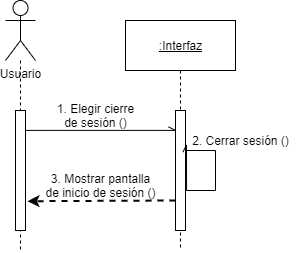

The diagram above was exported from draw.io. Its source (the exported page's mxGraphModel, read from the mxfile embedded in the PNG):
<mxGraphModel dx="664" dy="562" grid="1" gridSize="10" guides="1" tooltips="1" connect="1" arrows="1" fold="1" page="1" pageScale="1" pageWidth="827" pageHeight="1169" math="0" shadow="0">
  <root>
    <mxCell id="O3XE6Z1dFgyX0R8R69tm-0" />
    <mxCell id="O3XE6Z1dFgyX0R8R69tm-1" parent="O3XE6Z1dFgyX0R8R69tm-0" />
    <mxCell id="6dhxYTvuhVnLwks4QEei-2" style="edgeStyle=orthogonalEdgeStyle;rounded=0;orthogonalLoop=1;jettySize=auto;html=1;exitX=0.5;exitY=1;exitDx=0;exitDy=0;dashed=1;endArrow=none;endFill=0;" edge="1" parent="O3XE6Z1dFgyX0R8R69tm-1" source="6dhxYTvuhVnLwks4QEei-10">
      <mxGeometry relative="1" as="geometry">
        <mxPoint x="285" y="300" as="targetPoint" />
      </mxGeometry>
    </mxCell>
    <mxCell id="6dhxYTvuhVnLwks4QEei-3" style="edgeStyle=orthogonalEdgeStyle;rounded=0;orthogonalLoop=1;jettySize=auto;html=1;dashed=1;endArrow=none;endFill=0;" edge="1" parent="O3XE6Z1dFgyX0R8R69tm-1" source="6dhxYTvuhVnLwks4QEei-6">
      <mxGeometry relative="1" as="geometry">
        <mxPoint x="125" y="300" as="targetPoint" />
      </mxGeometry>
    </mxCell>
    <mxCell id="6dhxYTvuhVnLwks4QEei-4" style="edgeStyle=orthogonalEdgeStyle;rounded=0;orthogonalLoop=1;jettySize=auto;html=1;entryX=0;entryY=0.19;entryDx=0;entryDy=0;entryPerimeter=0;endArrow=openAsync;endFill=0;" edge="1" parent="O3XE6Z1dFgyX0R8R69tm-1">
      <mxGeometry relative="1" as="geometry">
        <mxPoint x="130" y="179.89999999999998" as="sourcePoint" />
        <mxPoint x="280" y="179.89999999999998" as="targetPoint" />
        <Array as="points">
          <mxPoint x="160" y="179" />
        </Array>
      </mxGeometry>
    </mxCell>
    <mxCell id="6dhxYTvuhVnLwks4QEei-5" value="" style="html=1;points=[];perimeter=orthogonalPerimeter;" vertex="1" parent="O3XE6Z1dFgyX0R8R69tm-1">
      <mxGeometry x="120" y="160" width="10" height="120" as="geometry" />
    </mxCell>
    <mxCell id="6dhxYTvuhVnLwks4QEei-6" value="Usuario" style="shape=umlActor;verticalLabelPosition=bottom;verticalAlign=top;html=1;" vertex="1" parent="O3XE6Z1dFgyX0R8R69tm-1">
      <mxGeometry x="110" y="50" width="30" height="60" as="geometry" />
    </mxCell>
    <mxCell id="6dhxYTvuhVnLwks4QEei-8" value="" style="html=1;points=[];perimeter=orthogonalPerimeter;" vertex="1" parent="O3XE6Z1dFgyX0R8R69tm-1">
      <mxGeometry x="280" y="160" width="10" height="120" as="geometry" />
    </mxCell>
    <mxCell id="6dhxYTvuhVnLwks4QEei-9" value="1. Elegir cierre&lt;br&gt;de sesión ()" style="text;html=1;align=center;verticalAlign=middle;resizable=0;points=[];autosize=1;" vertex="1" parent="O3XE6Z1dFgyX0R8R69tm-1">
      <mxGeometry x="155" y="150" width="90" height="30" as="geometry" />
    </mxCell>
    <mxCell id="6dhxYTvuhVnLwks4QEei-10" value="&lt;u&gt;:Interfaz&lt;/u&gt;" style="html=1;" vertex="1" parent="O3XE6Z1dFgyX0R8R69tm-1">
      <mxGeometry x="230" y="70" width="110" height="50" as="geometry" />
    </mxCell>
    <mxCell id="6dhxYTvuhVnLwks4QEei-24" style="edgeStyle=orthogonalEdgeStyle;rounded=0;orthogonalLoop=1;jettySize=auto;html=1;dashed=1;endArrow=classic;endFill=1;strokeWidth=2;exitX=-0.033;exitY=0.761;exitDx=0;exitDy=0;exitPerimeter=0;entryX=1.167;entryY=0.758;entryDx=0;entryDy=0;entryPerimeter=0;" edge="1" parent="O3XE6Z1dFgyX0R8R69tm-1">
      <mxGeometry relative="1" as="geometry">
        <mxPoint x="280" y="249.99999999999986" as="sourcePoint" />
        <mxPoint x="132" y="250.6999999999999" as="targetPoint" />
        <Array as="points">
          <mxPoint x="132.33000000000004" y="249.62999999999997" />
        </Array>
      </mxGeometry>
    </mxCell>
    <mxCell id="6dhxYTvuhVnLwks4QEei-50" value="3. Mostrar pantalla&lt;br&gt;de inicio de sesión ()" style="text;html=1;align=center;verticalAlign=middle;resizable=0;points=[];autosize=1;" vertex="1" parent="O3XE6Z1dFgyX0R8R69tm-1">
      <mxGeometry x="140" y="220" width="130" height="30" as="geometry" />
    </mxCell>
    <mxCell id="6dhxYTvuhVnLwks4QEei-51" style="edgeStyle=orthogonalEdgeStyle;rounded=0;orthogonalLoop=1;jettySize=auto;html=1;entryX=1.1;entryY=0.287;entryDx=0;entryDy=0;entryPerimeter=0;endArrow=openAsync;endFill=0;" edge="1" parent="O3XE6Z1dFgyX0R8R69tm-1" target="6dhxYTvuhVnLwks4QEei-8">
      <mxGeometry relative="1" as="geometry">
        <mxPoint x="290" y="199.99999999999997" as="sourcePoint" />
        <mxPoint x="440" y="199.99999999999997" as="targetPoint" />
        <Array as="points">
          <mxPoint x="320" y="200" />
          <mxPoint x="320" y="240" />
        </Array>
      </mxGeometry>
    </mxCell>
    <mxCell id="6dhxYTvuhVnLwks4QEei-52" value="2. Cerrar sesión ()" style="text;html=1;align=center;verticalAlign=middle;resizable=0;points=[];autosize=1;" vertex="1" parent="O3XE6Z1dFgyX0R8R69tm-1">
      <mxGeometry x="290" y="180" width="110" height="20" as="geometry" />
    </mxCell>
  </root>
</mxGraphModel>